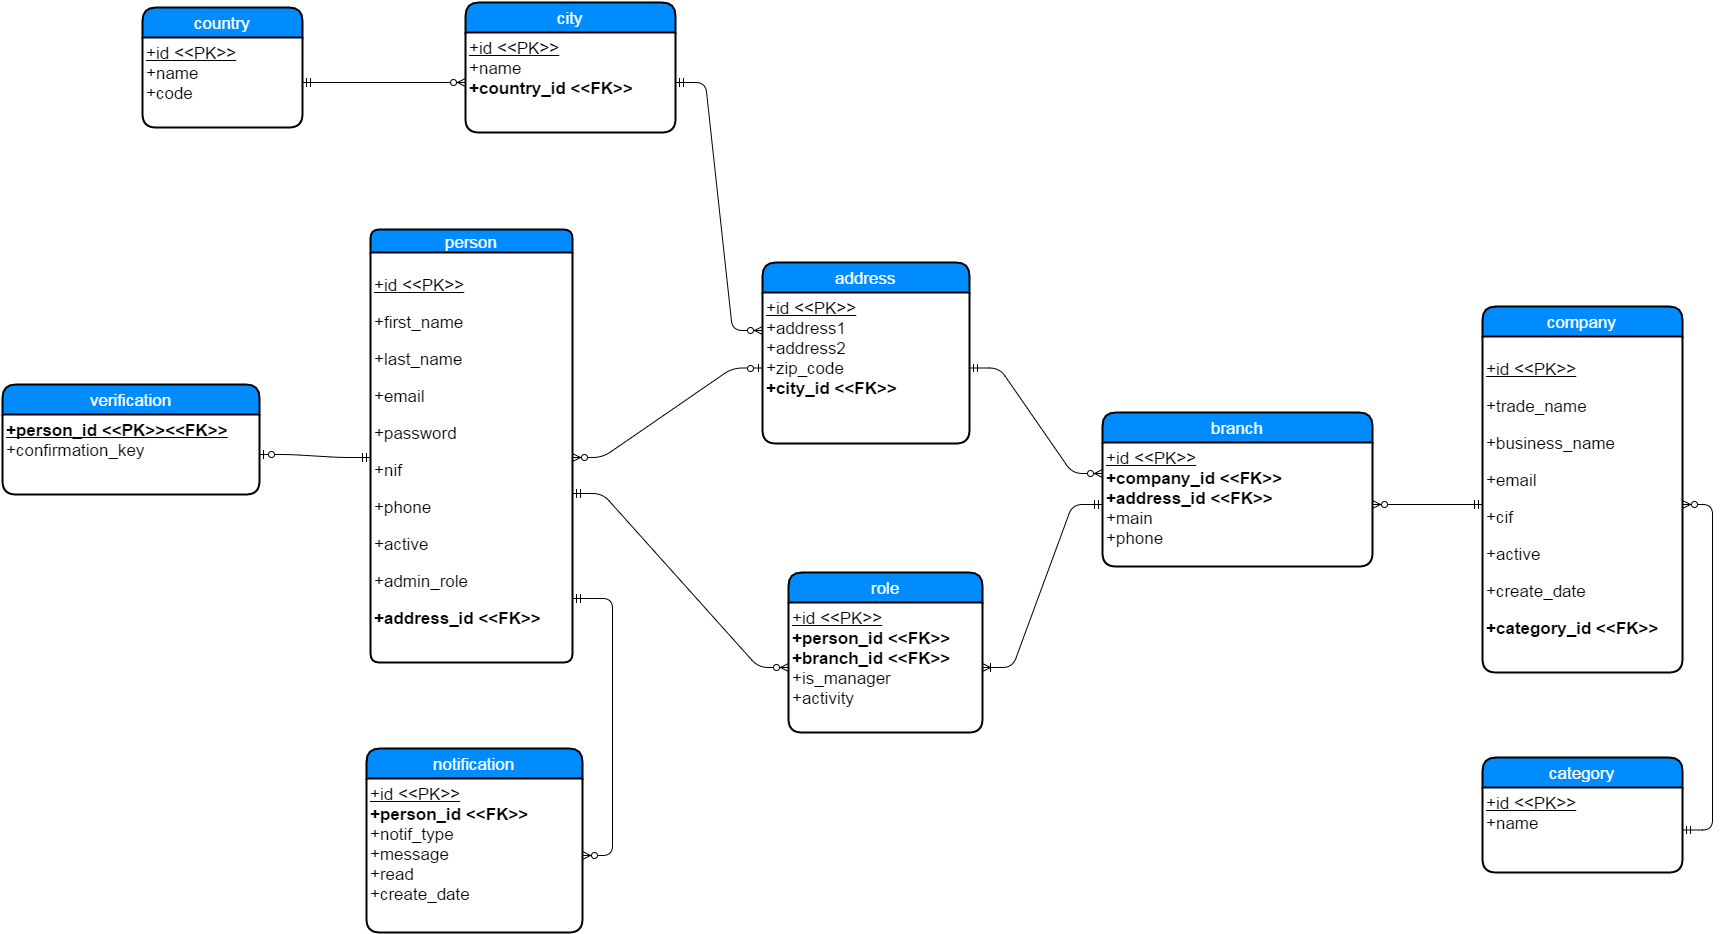

The diagram above was exported from draw.io. Its source (the exported page's mxGraphModel, read from the mxfile embedded in the PNG):
<mxGraphModel dx="1530" dy="1884" grid="1" gridSize="10" guides="1" tooltips="1" connect="1" arrows="1" fold="1" page="1" pageScale="1" pageWidth="826" pageHeight="1169" background="#ffffff" math="0">
  <root>
    <mxCell id="0" style=";html=1;" />
    <mxCell id="1" style=";html=1;" parent="0" />
    <mxCell id="84" value="" style="edgeStyle=entityRelationEdgeStyle;html=1;endArrow=ERoneToMany;startArrow=ERmandOne;fontColor=#003366;" edge="1" parent="1" source="2d19bbeec6ca8ed0-140" target="62">
      <mxGeometry width="100" height="100" relative="1" as="geometry">
        <mxPoint x="398" y="-475" as="sourcePoint" />
        <mxPoint x="498" y="-575" as="targetPoint" />
      </mxGeometry>
    </mxCell>
    <mxCell id="59" value="person" style="swimlane;html=1;childLayout=stackLayout;horizontal=1;startSize=23;horizontalStack=0;fillColor=#008cff;fontColor=#FFFFFF;rounded=1;fontSize=17;fontStyle=0;strokeWidth=2;resizeParent=0;resizeLast=1;shadow=0;dashed=0;align=center;arcSize=13;" vertex="1" parent="1">
      <mxGeometry x="8" y="-853" width="202" height="433" as="geometry">
        <mxRectangle x="130" y="240" width="130" height="25" as="alternateBounds" />
      </mxGeometry>
    </mxCell>
    <mxCell id="60" value="&lt;p&gt;&lt;span style=&quot;line-height: 1.2&quot;&gt;&lt;u&gt;+id &amp;lt;&amp;lt;PK&amp;gt;&amp;gt;&lt;/u&gt;&lt;/span&gt;&lt;/p&gt;&lt;p&gt;&lt;span style=&quot;line-height: 1.2&quot;&gt;+first_name&lt;/span&gt;&lt;br&gt;&lt;/p&gt;&lt;p&gt;+last_name&lt;/p&gt;&lt;p&gt;+email&lt;/p&gt;&lt;p&gt;+password&lt;/p&gt;&lt;p&gt;+nif&lt;/p&gt;&lt;p&gt;&lt;span style=&quot;line-height: 1.2&quot;&gt;+phone&lt;/span&gt;&lt;br&gt;&lt;/p&gt;&lt;p&gt;&lt;span&gt;+active&lt;/span&gt;&lt;/p&gt;&lt;p&gt;&lt;span style=&quot;line-height: 1.2&quot;&gt;+admin_role&lt;/span&gt;&lt;br&gt;&lt;/p&gt;&lt;p&gt;&lt;span style=&quot;line-height: 1.2&quot;&gt;&lt;b&gt;+address_id &amp;lt;&amp;lt;FK&amp;gt;&amp;gt;&lt;/b&gt;&lt;/span&gt;&lt;/p&gt;" style="whiteSpace=wrap;html=1;align=left;strokeColor=none;fillColor=none;spacingLeft=4;fontSize=17;verticalAlign=top;resizable=0;rotatable=0;part=1;" vertex="1" parent="59">
      <mxGeometry y="23" width="202" height="410" as="geometry" />
    </mxCell>
    <mxCell id="85" value="" style="edgeStyle=entityRelationEdgeStyle;html=1;endArrow=ERzeroToMany;startArrow=ERmandOne;fontColor=#003366;exitX=1;exitY=0.589;exitPerimeter=0;" edge="1" parent="1" source="60" target="62">
      <mxGeometry width="100" height="100" relative="1" as="geometry">
        <mxPoint x="158" y="-508" as="sourcePoint" />
        <mxPoint x="258" y="-608" as="targetPoint" />
      </mxGeometry>
    </mxCell>
    <mxCell id="135" value="" style="edgeStyle=entityRelationEdgeStyle;html=1;endArrow=ERzeroToMany;startArrow=ERmandOne;fontSize=17;fontColor=#FFFFFF;entryX=0;entryY=0.5;" edge="1" parent="1" source="133" target="130">
      <mxGeometry width="100" height="100" relative="1" as="geometry">
        <mxPoint x="568" y="-845" as="sourcePoint" />
        <mxPoint x="668" y="-945" as="targetPoint" />
      </mxGeometry>
    </mxCell>
    <mxCell id="139" value="" style="edgeStyle=entityRelationEdgeStyle;html=1;endArrow=ERzeroToMany;startArrow=ERmandOne;fontSize=17;fontColor=#FFFFFF;entryX=0;entryY=0.25;" edge="1" parent="1" source="5a60849b92b29198-140" target="2d19bbeec6ca8ed0-140">
      <mxGeometry width="100" height="100" relative="1" as="geometry">
        <mxPoint x="578" y="-655" as="sourcePoint" />
        <mxPoint x="498" y="-765" as="targetPoint" />
      </mxGeometry>
    </mxCell>
    <mxCell id="b9f0b663a93da3b-143" value="" style="edgeStyle=entityRelationEdgeStyle;html=1;endArrow=ERzeroToOne;startArrow=ERmandOne;" edge="1" parent="1" source="60" target="b9f0b663a93da3b-140">
      <mxGeometry width="100" height="100" relative="1" as="geometry">
        <mxPoint x="10" y="-350" as="sourcePoint" />
        <mxPoint x="110" y="-450" as="targetPoint" />
      </mxGeometry>
    </mxCell>
    <mxCell id="71e227e3bdbc85f5-140" value="" style="edgeStyle=entityRelationEdgeStyle;html=1;endArrow=ERzeroToMany;startArrow=ERzeroToOne;" edge="1" parent="1" source="5a60849b92b29198-140" target="60">
      <mxGeometry width="100" height="100" relative="1" as="geometry">
        <mxPoint x="216" y="-577" as="sourcePoint" />
        <mxPoint x="316" y="-677" as="targetPoint" />
      </mxGeometry>
    </mxCell>
    <mxCell id="2d19bbeec6ca8ed0-144" value="" style="edgeStyle=entityRelationEdgeStyle;html=1;endArrow=ERzeroToMany;startArrow=ERmandOne;" edge="1" parent="1" source="82" target="2d19bbeec6ca8ed0-140">
      <mxGeometry width="100" height="100" relative="1" as="geometry">
        <mxPoint x="860" y="-540" as="sourcePoint" />
        <mxPoint x="960" y="-640" as="targetPoint" />
      </mxGeometry>
    </mxCell>
    <mxCell id="2d19bbeec6ca8ed0-150" value="" style="edgeStyle=entityRelationEdgeStyle;html=1;endArrow=ERzeroToMany;startArrow=ERmandOne;" edge="1" parent="1" source="2d19bbeec6ca8ed0-146" target="82">
      <mxGeometry width="100" height="100" relative="1" as="geometry">
        <mxPoint x="1000" y="-250" as="sourcePoint" />
        <mxPoint x="900" y="-440" as="targetPoint" />
      </mxGeometry>
    </mxCell>
    <mxCell id="b9f0b663a93da3b-139" value="verification" style="swimlane;html=1;childLayout=stackLayout;horizontal=1;startSize=30;horizontalStack=0;fillColor=#008cff;fontColor=#FFFFFF;rounded=1;fontSize=17;fontStyle=0;strokeWidth=2;resizeParent=0;resizeLast=1;shadow=0;dashed=0;align=center;" vertex="1" parent="1">
      <mxGeometry x="-360" y="-698" width="257" height="110" as="geometry" />
    </mxCell>
    <mxCell id="b9f0b663a93da3b-140" value="&lt;div&gt;&lt;b&gt;&lt;u&gt;+person_id &amp;lt;&amp;lt;PK&amp;gt;&amp;gt;&amp;lt;&amp;lt;FK&amp;gt;&amp;gt;&lt;/u&gt;&lt;/b&gt;&lt;/div&gt;&lt;div&gt;+confirmation_key&lt;/div&gt;" style="whiteSpace=wrap;html=1;align=left;strokeColor=none;fillColor=none;spacingLeft=4;fontSize=17;verticalAlign=top;resizable=0;rotatable=0;part=1;" vertex="1" parent="b9f0b663a93da3b-139">
      <mxGeometry y="30" width="257" height="80" as="geometry" />
    </mxCell>
    <mxCell id="61" value="role" style="swimlane;html=1;childLayout=stackLayout;horizontal=1;startSize=30;horizontalStack=0;fillColor=#008cff;fontColor=#FFFFFF;rounded=1;fontSize=17;fontStyle=0;strokeWidth=2;resizeParent=0;resizeLast=1;shadow=0;dashed=0;align=center;" vertex="1" parent="1">
      <mxGeometry x="426" y="-510" width="194" height="160" as="geometry">
        <mxRectangle x="380" y="187" width="100" height="30" as="alternateBounds" />
      </mxGeometry>
    </mxCell>
    <mxCell id="62" value="&lt;div&gt;&lt;u&gt;+id &amp;lt;&amp;lt;PK&amp;gt;&amp;gt;&lt;/u&gt;&lt;/div&gt;&lt;div&gt;&lt;b&gt;+person_id &amp;lt;&amp;lt;FK&amp;gt;&amp;gt;&lt;/b&gt;&lt;/div&gt;&lt;div&gt;&lt;b&gt;+branch_id &amp;lt;&amp;lt;FK&amp;gt;&amp;gt;&lt;/b&gt;&lt;/div&gt;&lt;div&gt;+is_manager&lt;/div&gt;&lt;div&gt;+activity&lt;/div&gt;" style="whiteSpace=wrap;html=1;align=left;strokeColor=none;fillColor=none;spacingLeft=4;fontSize=17;verticalAlign=top;resizable=0;rotatable=0;part=1;" vertex="1" parent="61">
      <mxGeometry y="30" width="194" height="130" as="geometry" />
    </mxCell>
    <mxCell id="5a60849b92b29198-139" value="address" style="swimlane;html=1;childLayout=stackLayout;horizontal=1;startSize=30;horizontalStack=0;fillColor=#008cff;fontColor=#FFFFFF;rounded=1;fontSize=17;fontStyle=0;strokeWidth=2;resizeParent=0;resizeLast=1;shadow=0;dashed=0;align=center;" vertex="1" parent="1">
      <mxGeometry x="400" y="-820" width="207" height="181" as="geometry" />
    </mxCell>
    <mxCell id="5a60849b92b29198-140" value="&lt;u&gt;+id &amp;lt;&amp;lt;PK&amp;gt;&amp;gt;&lt;/u&gt;&lt;br&gt;+address1&lt;br&gt;&lt;span&gt;+address2&lt;/span&gt;&lt;br&gt;&lt;div&gt;&lt;span&gt;+zip_code&lt;/span&gt;&lt;/div&gt;&lt;div&gt;&lt;b style=&quot;line-height: 1.2&quot;&gt;+city_id &amp;lt;&amp;lt;FK&amp;gt;&amp;gt;&lt;/b&gt;&lt;br&gt;&lt;/div&gt;" style="whiteSpace=wrap;html=1;align=left;strokeColor=none;fillColor=none;spacingLeft=4;fontSize=17;verticalAlign=top;resizable=0;rotatable=0;part=1;" vertex="1" parent="5a60849b92b29198-139">
      <mxGeometry y="30" width="207" height="151" as="geometry" />
    </mxCell>
    <mxCell id="12369b283523371c-139" value="" style="edgeStyle=entityRelationEdgeStyle;html=1;endArrow=ERzeroToMany;startArrow=ERmandOne;entryX=0;entryY=0.25;" edge="1" parent="1" source="130" target="5a60849b92b29198-140">
      <mxGeometry width="100" height="100" relative="1" as="geometry">
        <mxPoint x="290" y="-1020" as="sourcePoint" />
        <mxPoint x="370" y="-940" as="targetPoint" />
      </mxGeometry>
    </mxCell>
    <mxCell id="81" value="company" style="swimlane;html=1;childLayout=stackLayout;horizontal=1;startSize=30;horizontalStack=0;fillColor=#008cff;fontColor=#FFFFFF;rounded=1;fontSize=17;fontStyle=0;strokeWidth=2;resizeParent=0;resizeLast=1;shadow=0;dashed=0;align=center;" vertex="1" parent="1">
      <mxGeometry x="1120" y="-776" width="200" height="366" as="geometry" />
    </mxCell>
    <mxCell id="82" value="&lt;p&gt;&lt;span style=&quot;line-height: 1.2&quot;&gt;&lt;u&gt;+id &amp;lt;&amp;lt;PK&amp;gt;&amp;gt;&lt;/u&gt;&lt;/span&gt;&lt;/p&gt;&lt;p&gt;&lt;span style=&quot;line-height: 1.2&quot;&gt;+trade_name&lt;/span&gt;&lt;br&gt;&lt;/p&gt;&lt;p&gt;&lt;span style=&quot;line-height: 1.2&quot;&gt;+business_name&lt;/span&gt;&lt;/p&gt;&lt;p&gt;&lt;span style=&quot;line-height: 1.2&quot;&gt;+email&lt;/span&gt;&lt;/p&gt;&lt;p&gt;&lt;span style=&quot;line-height: 1.2&quot;&gt;+cif&lt;/span&gt;&lt;/p&gt;&lt;p&gt;&lt;span style=&quot;line-height: 1.2&quot;&gt;+active&lt;/span&gt;&lt;br&gt;&lt;/p&gt;&lt;p&gt;&lt;span style=&quot;line-height: 1.2&quot;&gt;+create_date&lt;/span&gt;&lt;/p&gt;&lt;p&gt;&lt;span style=&quot;line-height: 1.2&quot;&gt;&lt;b&gt;+category_id &amp;lt;&amp;lt;FK&amp;gt;&amp;gt;&lt;/b&gt;&lt;/span&gt;&lt;/p&gt;" style="whiteSpace=wrap;html=1;align=left;strokeColor=none;fillColor=none;spacingLeft=4;fontSize=17;verticalAlign=top;resizable=0;rotatable=0;part=1;" vertex="1" parent="81">
      <mxGeometry y="30" width="200" height="336" as="geometry" />
    </mxCell>
    <mxCell id="2d19bbeec6ca8ed0-145" value="category" style="swimlane;html=1;childLayout=stackLayout;horizontal=1;startSize=30;horizontalStack=0;fillColor=#008cff;fontColor=#FFFFFF;rounded=1;fontSize=17;fontStyle=0;strokeWidth=2;resizeParent=0;resizeLast=1;shadow=0;dashed=0;align=center;" vertex="1" parent="1">
      <mxGeometry x="1120" y="-325" width="200" height="115" as="geometry" />
    </mxCell>
    <mxCell id="2d19bbeec6ca8ed0-146" value="&lt;u&gt;+id &amp;lt;&amp;lt;PK&amp;gt;&amp;gt;&lt;/u&gt;&lt;div&gt;+name&lt;/div&gt;" style="whiteSpace=wrap;html=1;align=left;strokeColor=none;fillColor=none;spacingLeft=4;fontSize=17;verticalAlign=top;resizable=0;rotatable=0;part=1;" vertex="1" parent="2d19bbeec6ca8ed0-145">
      <mxGeometry y="30" width="200" height="85" as="geometry" />
    </mxCell>
    <mxCell id="2d19bbeec6ca8ed0-139" value="branch" style="swimlane;html=1;childLayout=stackLayout;horizontal=1;startSize=30;horizontalStack=0;fillColor=#008cff;fontColor=#FFFFFF;rounded=1;fontSize=17;fontStyle=0;strokeWidth=2;resizeParent=0;resizeLast=1;shadow=0;dashed=0;align=center;" vertex="1" parent="1">
      <mxGeometry x="740" y="-670" width="270" height="154" as="geometry" />
    </mxCell>
    <mxCell id="2d19bbeec6ca8ed0-140" value="&lt;div&gt;&lt;u&gt;+id &amp;lt;&amp;lt;PK&amp;gt;&amp;gt;&lt;/u&gt;&lt;/div&gt;&lt;b&gt;+company_id &amp;lt;&amp;lt;FK&amp;gt;&amp;gt;&lt;/b&gt;&lt;br&gt;&lt;b&gt;+address_id &amp;lt;&amp;lt;FK&amp;gt;&amp;gt;&lt;/b&gt;&lt;br&gt;&lt;div&gt;+main&lt;/div&gt;&lt;div&gt;&lt;span&gt;+phone&lt;/span&gt;&lt;br&gt;&lt;/div&gt;" style="whiteSpace=wrap;html=1;align=left;strokeColor=none;fillColor=none;spacingLeft=4;fontSize=17;verticalAlign=top;resizable=0;rotatable=0;part=1;" vertex="1" parent="2d19bbeec6ca8ed0-139">
      <mxGeometry y="30" width="270" height="124" as="geometry" />
    </mxCell>
    <mxCell id="132" value="country" style="swimlane;html=1;childLayout=stackLayout;horizontal=1;startSize=30;horizontalStack=0;fillColor=#008cff;fontColor=#FFFFFF;rounded=1;fontSize=17;fontStyle=0;strokeWidth=2;resizeParent=0;resizeLast=1;shadow=0;dashed=0;align=center;" vertex="1" parent="1">
      <mxGeometry x="-220" y="-1075" width="160" height="120" as="geometry" />
    </mxCell>
    <mxCell id="133" value="&lt;u&gt;+id &amp;lt;&amp;lt;PK&amp;gt;&amp;gt;&lt;/u&gt;&lt;div&gt;+name&lt;/div&gt;&lt;div&gt;+code&lt;/div&gt;" style="whiteSpace=wrap;html=1;align=left;strokeColor=none;fillColor=none;spacingLeft=4;fontSize=17;verticalAlign=top;resizable=0;rotatable=0;part=1;" vertex="1" parent="132">
      <mxGeometry y="30" width="160" height="90" as="geometry" />
    </mxCell>
    <mxCell id="129" value="city" style="swimlane;html=1;childLayout=stackLayout;horizontal=1;startSize=30;horizontalStack=0;fillColor=#008cff;fontColor=#FFFFFF;rounded=1;fontSize=17;fontStyle=0;strokeWidth=2;resizeParent=0;resizeLast=1;shadow=0;dashed=0;align=center;" vertex="1" parent="1">
      <mxGeometry x="103" y="-1080" width="210" height="130" as="geometry" />
    </mxCell>
    <mxCell id="130" value="&lt;u&gt;+id &amp;lt;&amp;lt;PK&amp;gt;&amp;gt;&lt;/u&gt;&lt;div&gt;+name&lt;/div&gt;&lt;div&gt;&lt;b&gt;+country_id &amp;lt;&amp;lt;FK&amp;gt;&amp;gt;&lt;/b&gt;&lt;/div&gt;&lt;div&gt;&lt;br&gt;&lt;/div&gt;" style="whiteSpace=wrap;html=1;align=left;strokeColor=none;fillColor=none;spacingLeft=4;fontSize=17;verticalAlign=top;resizable=0;rotatable=0;part=1;" vertex="1" parent="129">
      <mxGeometry y="30" width="210" height="100" as="geometry" />
    </mxCell>
    <mxCell id="2f161b4fc48cba7b-139" value="notification" style="swimlane;html=1;childLayout=stackLayout;horizontal=1;startSize=30;horizontalStack=0;fillColor=#008cff;fontColor=#FFFFFF;rounded=1;fontSize=17;fontStyle=0;strokeWidth=2;resizeParent=0;resizeLast=1;shadow=0;dashed=0;align=center;" vertex="1" parent="1">
      <mxGeometry x="4" y="-334" width="216" height="184" as="geometry" />
    </mxCell>
    <mxCell id="2f161b4fc48cba7b-140" value="&lt;div&gt;&lt;u&gt;+id &amp;lt;&amp;lt;PK&amp;gt;&amp;gt;&lt;/u&gt;&lt;/div&gt;&lt;b&gt;+person_id &amp;lt;&amp;lt;FK&amp;gt;&amp;gt;&lt;/b&gt;&lt;div&gt;+notif_type&lt;br&gt;&lt;div&gt;+message&lt;/div&gt;&lt;div&gt;+read&lt;/div&gt;&lt;div&gt;+create_date&lt;/div&gt;&lt;/div&gt;" style="whiteSpace=wrap;html=1;align=left;strokeColor=none;fillColor=none;spacingLeft=4;fontSize=17;verticalAlign=top;resizable=0;rotatable=0;part=1;" vertex="1" parent="2f161b4fc48cba7b-139">
      <mxGeometry y="30" width="216" height="154" as="geometry" />
    </mxCell>
    <mxCell id="2f161b4fc48cba7b-142" value="" style="edgeStyle=entityRelationEdgeStyle;html=1;endArrow=ERzeroToMany;startArrow=ERmandOne;exitX=1;exitY=0.844;exitPerimeter=0;" edge="1" parent="1" source="60" target="2f161b4fc48cba7b-140">
      <mxGeometry width="100" height="100" relative="1" as="geometry">
        <mxPoint x="-50" y="-440" as="sourcePoint" />
        <mxPoint x="130" y="-440" as="targetPoint" />
      </mxGeometry>
    </mxCell>
  </root>
</mxGraphModel>